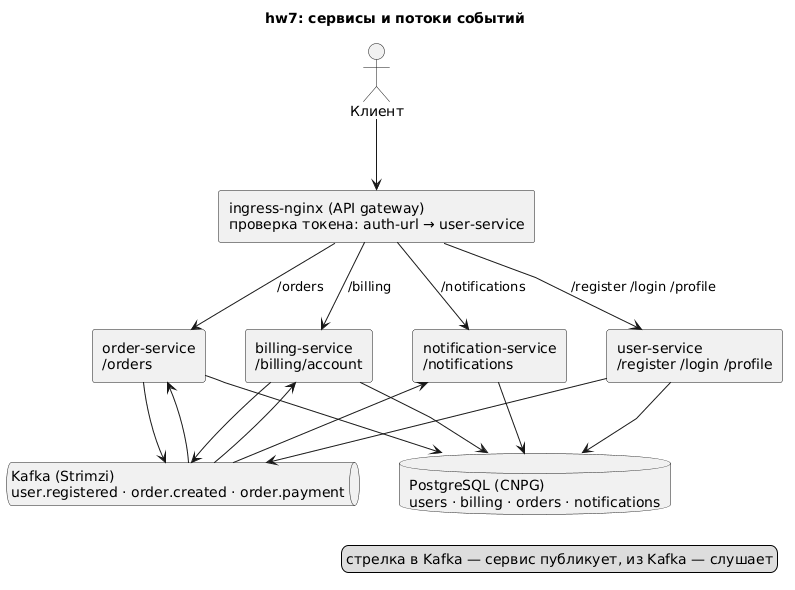

The diagram above was rendered by PlantUML. Its source (embedded in the PNG):
@startuml
title hw7: сервисы и потоки событий
skinparam componentStyle rectangle
skinparam linetype polyline
skinparam nodesep 40
skinparam ranksep 70
actor Клиент as client
rectangle "ingress-nginx (API gateway)\nпроверка токена: auth-url → user-service" as gw
rectangle "user-service\n/register /login /profile" as u
rectangle "billing-service\n/billing/account" as b
rectangle "order-service\n/orders" as o
rectangle "notification-service\n/notifications" as n
queue "Kafka (Strimzi)\nuser.registered · order.created · order.payment" as k
database "PostgreSQL (CNPG)\nusers · billing · orders · notifications" as db

client -down-> gw
gw -down-> u : /register /login /profile
gw -down-> b : /billing
gw -down-> o : /orders
gw -down-> n : /notifications

k -[hidden]right-> db

u -down-> k
o -down-> k
b -down-> k
k -up-> b
k -up-> o
k -up-> n

u -down-> db
b -down-> db
o -down-> db
n -down-> db
legend right
стрелка в Kafka — сервис публикует, из Kafka — слушает
endlegend
@enduml